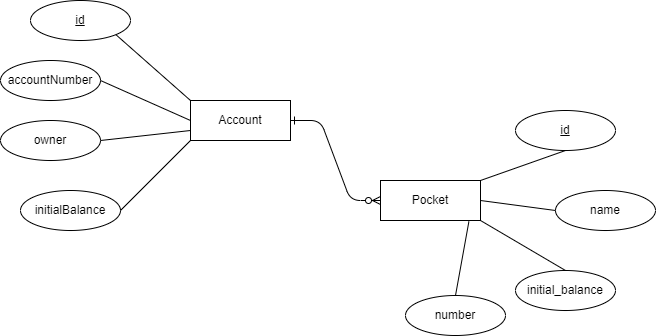

The diagram above was exported from draw.io. Its source (the exported page's mxGraphModel, read from the mxfile embedded in the PNG):
<mxGraphModel dx="1276" dy="606" grid="1" gridSize="10" guides="1" tooltips="1" connect="1" arrows="1" fold="1" page="1" pageScale="1" pageWidth="850" pageHeight="1100" math="0" shadow="0" extFonts="Permanent Marker^https://fonts.googleapis.com/css?family=Permanent+Marker">
  <root>
    <mxCell id="0" />
    <mxCell id="1" parent="0" />
    <mxCell id="C-vyLk0tnHw3VtMMgP7b-1" value="" style="edgeStyle=entityRelationEdgeStyle;endArrow=ERzeroToMany;startArrow=ERone;endFill=1;startFill=0;exitX=1;exitY=0.5;exitDx=0;exitDy=0;" parent="1" source="g8rzJgc4Q0A3EShfqIZZ-1" target="g8rzJgc4Q0A3EShfqIZZ-2" edge="1">
      <mxGeometry width="100" height="100" relative="1" as="geometry">
        <mxPoint x="280" y="480" as="sourcePoint" />
        <mxPoint x="510" y="460" as="targetPoint" />
      </mxGeometry>
    </mxCell>
    <mxCell id="g8rzJgc4Q0A3EShfqIZZ-1" value="Account" style="whiteSpace=wrap;html=1;align=center;" parent="1" vertex="1">
      <mxGeometry x="260" y="470" width="100" height="40" as="geometry" />
    </mxCell>
    <mxCell id="g8rzJgc4Q0A3EShfqIZZ-2" value="Pocket" style="whiteSpace=wrap;html=1;align=center;" parent="1" vertex="1">
      <mxGeometry x="450" y="550" width="100" height="40" as="geometry" />
    </mxCell>
    <mxCell id="g8rzJgc4Q0A3EShfqIZZ-3" value="accountNumber" style="ellipse;whiteSpace=wrap;html=1;align=center;" parent="1" vertex="1">
      <mxGeometry x="70" y="430" width="100" height="40" as="geometry" />
    </mxCell>
    <mxCell id="g8rzJgc4Q0A3EShfqIZZ-4" value="id" style="ellipse;whiteSpace=wrap;html=1;align=center;fontStyle=4;" parent="1" vertex="1">
      <mxGeometry x="100" y="370" width="100" height="40" as="geometry" />
    </mxCell>
    <mxCell id="g8rzJgc4Q0A3EShfqIZZ-5" value="initialBalance" style="ellipse;whiteSpace=wrap;html=1;align=center;" parent="1" vertex="1">
      <mxGeometry x="90" y="560" width="100" height="40" as="geometry" />
    </mxCell>
    <mxCell id="g8rzJgc4Q0A3EShfqIZZ-6" value="owner" style="ellipse;whiteSpace=wrap;html=1;align=center;" parent="1" vertex="1">
      <mxGeometry x="70" y="490" width="100" height="40" as="geometry" />
    </mxCell>
    <mxCell id="g8rzJgc4Q0A3EShfqIZZ-7" value="" style="endArrow=none;html=1;rounded=0;entryX=1;entryY=0.5;entryDx=0;entryDy=0;exitX=0;exitY=0.75;exitDx=0;exitDy=0;" parent="1" source="g8rzJgc4Q0A3EShfqIZZ-1" target="g8rzJgc4Q0A3EShfqIZZ-6" edge="1">
      <mxGeometry relative="1" as="geometry">
        <mxPoint x="260" y="510" as="sourcePoint" />
        <mxPoint x="480" y="380" as="targetPoint" />
      </mxGeometry>
    </mxCell>
    <mxCell id="g8rzJgc4Q0A3EShfqIZZ-8" value="" style="endArrow=none;html=1;rounded=0;exitX=1;exitY=0.5;exitDx=0;exitDy=0;entryX=0;entryY=1;entryDx=0;entryDy=0;" parent="1" source="g8rzJgc4Q0A3EShfqIZZ-5" target="g8rzJgc4Q0A3EShfqIZZ-1" edge="1">
      <mxGeometry relative="1" as="geometry">
        <mxPoint x="380" y="390" as="sourcePoint" />
        <mxPoint x="250" y="560" as="targetPoint" />
      </mxGeometry>
    </mxCell>
    <mxCell id="g8rzJgc4Q0A3EShfqIZZ-9" value="" style="endArrow=none;html=1;rounded=0;exitX=1;exitY=1;exitDx=0;exitDy=0;entryX=0;entryY=0;entryDx=0;entryDy=0;" parent="1" source="g8rzJgc4Q0A3EShfqIZZ-4" target="g8rzJgc4Q0A3EShfqIZZ-1" edge="1">
      <mxGeometry relative="1" as="geometry">
        <mxPoint x="380" y="390" as="sourcePoint" />
        <mxPoint x="260" y="450" as="targetPoint" />
      </mxGeometry>
    </mxCell>
    <mxCell id="g8rzJgc4Q0A3EShfqIZZ-10" value="" style="endArrow=none;html=1;rounded=0;exitX=1;exitY=0.5;exitDx=0;exitDy=0;entryX=0;entryY=0.5;entryDx=0;entryDy=0;" parent="1" source="g8rzJgc4Q0A3EShfqIZZ-3" target="g8rzJgc4Q0A3EShfqIZZ-1" edge="1">
      <mxGeometry relative="1" as="geometry">
        <mxPoint x="380" y="390" as="sourcePoint" />
        <mxPoint x="230" y="460" as="targetPoint" />
      </mxGeometry>
    </mxCell>
    <mxCell id="g8rzJgc4Q0A3EShfqIZZ-11" value="id" style="ellipse;whiteSpace=wrap;html=1;align=center;fontStyle=4;" parent="1" vertex="1">
      <mxGeometry x="585" y="480" width="100" height="40" as="geometry" />
    </mxCell>
    <mxCell id="g8rzJgc4Q0A3EShfqIZZ-13" value="name" style="ellipse;whiteSpace=wrap;html=1;align=center;" parent="1" vertex="1">
      <mxGeometry x="625" y="560" width="100" height="40" as="geometry" />
    </mxCell>
    <mxCell id="g8rzJgc4Q0A3EShfqIZZ-14" value="initial_balance" style="ellipse;whiteSpace=wrap;html=1;align=center;" parent="1" vertex="1">
      <mxGeometry x="585" y="640" width="100" height="40" as="geometry" />
    </mxCell>
    <mxCell id="g8rzJgc4Q0A3EShfqIZZ-15" value="" style="endArrow=none;html=1;rounded=0;entryX=0.5;entryY=1;entryDx=0;entryDy=0;exitX=1;exitY=0;exitDx=0;exitDy=0;" parent="1" source="g8rzJgc4Q0A3EShfqIZZ-2" target="g8rzJgc4Q0A3EShfqIZZ-11" edge="1">
      <mxGeometry relative="1" as="geometry">
        <mxPoint x="325" y="460" as="sourcePoint" />
        <mxPoint x="485" y="460" as="targetPoint" />
      </mxGeometry>
    </mxCell>
    <mxCell id="g8rzJgc4Q0A3EShfqIZZ-16" value="" style="endArrow=none;html=1;rounded=0;entryX=0;entryY=0.5;entryDx=0;entryDy=0;exitX=1;exitY=0.5;exitDx=0;exitDy=0;" parent="1" source="g8rzJgc4Q0A3EShfqIZZ-2" target="g8rzJgc4Q0A3EShfqIZZ-13" edge="1">
      <mxGeometry relative="1" as="geometry">
        <mxPoint x="325" y="460" as="sourcePoint" />
        <mxPoint x="485" y="460" as="targetPoint" />
      </mxGeometry>
    </mxCell>
    <mxCell id="g8rzJgc4Q0A3EShfqIZZ-17" value="" style="endArrow=none;html=1;rounded=0;entryX=0.5;entryY=0;entryDx=0;entryDy=0;exitX=1;exitY=1;exitDx=0;exitDy=0;" parent="1" source="g8rzJgc4Q0A3EShfqIZZ-2" target="g8rzJgc4Q0A3EShfqIZZ-14" edge="1">
      <mxGeometry relative="1" as="geometry">
        <mxPoint x="325" y="460" as="sourcePoint" />
        <mxPoint x="485" y="460" as="targetPoint" />
      </mxGeometry>
    </mxCell>
    <mxCell id="HicqdYK12mbXbpzdX2un-1" value="number" style="ellipse;whiteSpace=wrap;html=1;align=center;" vertex="1" parent="1">
      <mxGeometry x="475" y="665" width="100" height="40" as="geometry" />
    </mxCell>
    <mxCell id="HicqdYK12mbXbpzdX2un-2" value="" style="endArrow=none;html=1;rounded=0;entryX=0.5;entryY=0;entryDx=0;entryDy=0;exitX=0.884;exitY=1.025;exitDx=0;exitDy=0;exitPerimeter=0;" edge="1" parent="1" target="HicqdYK12mbXbpzdX2un-1" source="g8rzJgc4Q0A3EShfqIZZ-2">
      <mxGeometry relative="1" as="geometry">
        <mxPoint x="440" y="615" as="sourcePoint" />
        <mxPoint x="375" y="485" as="targetPoint" />
      </mxGeometry>
    </mxCell>
  </root>
</mxGraphModel>